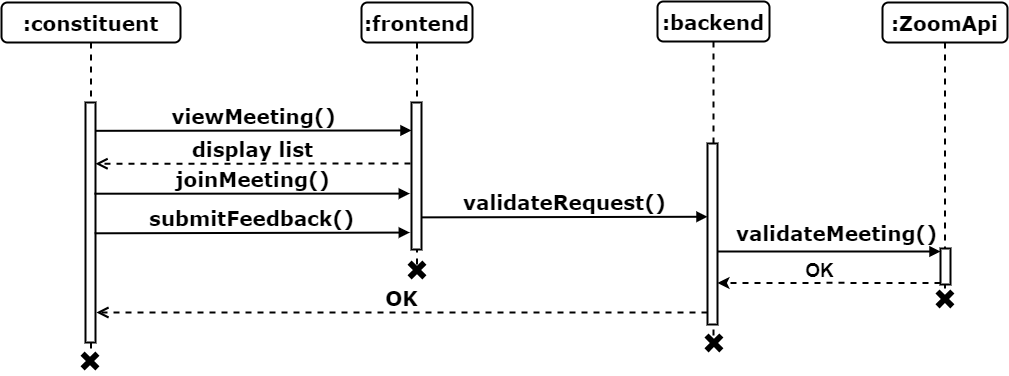

The diagram above was exported from draw.io. Its source (the exported page's mxGraphModel, read from the mxfile embedded in the PNG):
<mxGraphModel dx="1909" dy="1331" grid="0" gridSize="10" guides="1" tooltips="1" connect="1" arrows="1" fold="1" page="0" pageScale="1" pageWidth="1100" pageHeight="850" background="none" math="0" shadow="0">
  <root>
    <mxCell id="0" />
    <mxCell id="1" parent="0" />
    <mxCell id="2" value="viewMeeting()" style="html=1;verticalAlign=bottom;endArrow=block;labelBackgroundColor=none;fontFamily=Verdana;fontSize=20;edgeStyle=elbowEdgeStyle;elbow=vertical;strokeWidth=2;fontStyle=1;exitX=1.015;exitY=0.118;exitDx=0;exitDy=0;exitPerimeter=0;" edge="1" source="10" target="4" parent="1">
      <mxGeometry relative="1" as="geometry">
        <mxPoint x="71" y="3650" as="sourcePoint" />
        <mxPoint x="409" y="3654" as="targetPoint" />
      </mxGeometry>
    </mxCell>
    <mxCell id="3" value=":frontend" style="shape=umlLifeline;perimeter=lifelinePerimeter;whiteSpace=wrap;html=1;container=1;collapsible=0;recursiveResize=0;outlineConnect=0;rounded=1;shadow=0;comic=0;labelBackgroundColor=none;strokeWidth=2;fontFamily=Verdana;fontSize=20;align=center;fontStyle=1" vertex="1" parent="1">
      <mxGeometry x="360" y="3520" width="111" height="263" as="geometry" />
    </mxCell>
    <mxCell id="4" value="" style="html=1;points=[];perimeter=orthogonalPerimeter;rounded=0;shadow=0;comic=0;labelBackgroundColor=none;strokeWidth=2;fontFamily=Verdana;fontSize=20;align=center;fontStyle=1;whiteSpace=wrap;" vertex="1" parent="3">
      <mxGeometry x="50" y="100" width="10" height="147" as="geometry" />
    </mxCell>
    <mxCell id="5" value=":backend" style="shape=umlLifeline;perimeter=lifelinePerimeter;whiteSpace=wrap;html=1;container=1;collapsible=0;recursiveResize=0;outlineConnect=0;rounded=1;shadow=0;comic=0;labelBackgroundColor=none;strokeWidth=2;fontFamily=Verdana;fontSize=20;align=center;fontStyle=1" vertex="1" parent="1">
      <mxGeometry x="656" y="3519" width="112" height="336" as="geometry" />
    </mxCell>
    <mxCell id="6" value="" style="html=1;points=[];perimeter=orthogonalPerimeter;rounded=0;shadow=0;comic=0;labelBackgroundColor=none;strokeWidth=2;fontFamily=Verdana;fontSize=20;align=center;fontStyle=1;whiteSpace=wrap;" vertex="1" parent="5">
      <mxGeometry x="50" y="142" width="10" height="181" as="geometry" />
    </mxCell>
    <mxCell id="7" value="validateRequest()" style="html=1;verticalAlign=bottom;endArrow=block;labelBackgroundColor=none;fontFamily=Verdana;fontSize=20;edgeStyle=elbowEdgeStyle;elbow=vertical;strokeWidth=2;fontStyle=1;exitX=0.961;exitY=0.818;exitDx=0;exitDy=0;exitPerimeter=0;" edge="1" parent="5">
      <mxGeometry x="0.0004" relative="1" as="geometry">
        <mxPoint x="-236.38999999999987" y="215.8699999999999" as="sourcePoint" />
        <mxPoint x="50" y="215" as="targetPoint" />
        <Array as="points" />
        <mxPoint as="offset" />
      </mxGeometry>
    </mxCell>
    <mxCell id="8" value=":ZoomApi" style="shape=umlLifeline;perimeter=lifelinePerimeter;whiteSpace=wrap;html=1;container=1;collapsible=0;recursiveResize=0;outlineConnect=0;rounded=1;shadow=0;comic=0;labelBackgroundColor=none;strokeWidth=2;fontFamily=Verdana;fontSize=20;align=center;fontStyle=1" vertex="1" parent="1">
      <mxGeometry x="881" y="3520" width="125" height="292" as="geometry" />
    </mxCell>
    <mxCell id="9" value=":constituent" style="shape=umlLifeline;perimeter=lifelinePerimeter;whiteSpace=wrap;html=1;container=1;collapsible=0;recursiveResize=0;outlineConnect=0;rounded=1;shadow=0;comic=0;labelBackgroundColor=none;strokeWidth=2;fontFamily=Verdana;fontSize=20;align=center;fontStyle=1" vertex="1" parent="1">
      <mxGeometry y="3520" width="179" height="347" as="geometry" />
    </mxCell>
    <mxCell id="10" value="" style="html=1;points=[];perimeter=orthogonalPerimeter;rounded=0;shadow=0;comic=0;labelBackgroundColor=none;strokeWidth=2;fontFamily=Verdana;fontSize=20;align=center;fontStyle=1;whiteSpace=wrap;" vertex="1" parent="9">
      <mxGeometry x="84" y="100" width="10" height="240" as="geometry" />
    </mxCell>
    <mxCell id="11" value="" style="html=1;points=[];perimeter=orthogonalPerimeter;rounded=0;shadow=0;comic=0;labelBackgroundColor=none;strokeWidth=2;fontFamily=Verdana;fontSize=20;align=center;fontStyle=1;whiteSpace=wrap;" vertex="1" parent="1">
      <mxGeometry x="939" y="3766" width="10" height="36" as="geometry" />
    </mxCell>
    <mxCell id="12" value="validateMeeting()" style="html=1;verticalAlign=bottom;endArrow=block;labelBackgroundColor=none;fontFamily=Verdana;fontSize=20;edgeStyle=elbowEdgeStyle;elbow=vertical;strokeWidth=2;fontStyle=1;" edge="1" parent="1">
      <mxGeometry x="0.0629" y="4" relative="1" as="geometry">
        <mxPoint x="716" y="3769" as="sourcePoint" />
        <mxPoint x="939" y="3769" as="targetPoint" />
        <Array as="points">
          <mxPoint x="878" y="3769" />
        </Array>
        <mxPoint as="offset" />
      </mxGeometry>
    </mxCell>
    <mxCell id="13" value="" style="shape=cross;whiteSpace=wrap;html=1;fillColor=#000000;rotation=45;strokeWidth=2;fontSize=20;" vertex="1" parent="1">
      <mxGeometry x="406" y="3778" width="19" height="19" as="geometry" />
    </mxCell>
    <mxCell id="14" value="" style="shape=cross;whiteSpace=wrap;html=1;fillColor=#000000;rotation=45;strokeWidth=2;fontSize=20;" vertex="1" parent="1">
      <mxGeometry x="79" y="3869" width="19" height="19" as="geometry" />
    </mxCell>
    <mxCell id="15" value="" style="shape=cross;whiteSpace=wrap;html=1;fillColor=#000000;rotation=45;strokeWidth=2;fontSize=20;" vertex="1" parent="1">
      <mxGeometry x="933.9350288425444" y="3806.9350288425444" width="19" height="19" as="geometry" />
    </mxCell>
    <mxCell id="16" value="joinMeeting()" style="html=1;verticalAlign=bottom;endArrow=block;entryX=-0.17;entryY=0.28;labelBackgroundColor=none;fontFamily=Verdana;fontSize=20;edgeStyle=elbowEdgeStyle;elbow=vertical;strokeWidth=2;fontStyle=1;exitX=0.893;exitY=0.38;exitDx=0;exitDy=0;exitPerimeter=0;entryDx=0;entryDy=0;entryPerimeter=0;" edge="1" source="10" parent="1">
      <mxGeometry relative="1" as="geometry">
        <mxPoint x="73" y="3711.56" as="sourcePoint" />
        <mxPoint x="408.29999999999995" y="3710.2000000000003" as="targetPoint" />
      </mxGeometry>
    </mxCell>
    <mxCell id="17" value="" style="shape=cross;whiteSpace=wrap;html=1;fillColor=#000000;rotation=45;strokeWidth=2;fontSize=20;" vertex="1" parent="1">
      <mxGeometry x="702.9350288425444" y="3850.9350288425444" width="19" height="19" as="geometry" />
    </mxCell>
    <mxCell id="18" value="" style="group" vertex="1" connectable="0" parent="1">
      <mxGeometry x="716" y="3771" width="223" height="35" as="geometry" />
    </mxCell>
    <mxCell id="19" style="edgeStyle=orthogonalEdgeStyle;rounded=0;orthogonalLoop=1;jettySize=auto;html=1;entryX=1;entryY=0.259;entryDx=0;entryDy=0;entryPerimeter=0;strokeWidth=2;dashed=1;" edge="1" parent="18">
      <mxGeometry relative="1" as="geometry">
        <mxPoint x="223" y="29.40000000000009" as="sourcePoint" />
        <mxPoint y="29.440000000000055" as="targetPoint" />
        <Array as="points">
          <mxPoint x="112" y="29" />
        </Array>
      </mxGeometry>
    </mxCell>
    <mxCell id="20" value="&lt;b&gt;&lt;font style=&quot;font-size: 19px;&quot;&gt;OK&lt;/font&gt;&lt;/b&gt;" style="text;html=1;align=center;verticalAlign=middle;resizable=0;points=[];autosize=1;strokeColor=none;fillColor=none;" vertex="1" parent="18">
      <mxGeometry x="78" width="47" height="35" as="geometry" />
    </mxCell>
    <mxCell id="21" value="OK" style="html=1;verticalAlign=bottom;endArrow=open;dashed=1;endSize=8;labelBackgroundColor=none;fontFamily=Verdana;fontSize=20;edgeStyle=elbowEdgeStyle;elbow=vertical;strokeWidth=2;fontStyle=1;entryX=1.09;entryY=0.949;entryDx=0;entryDy=0;entryPerimeter=0;" edge="1" parent="1">
      <mxGeometry relative="1" as="geometry">
        <mxPoint x="94.90000000000009" y="3830.76" as="targetPoint" />
        <Array as="points">
          <mxPoint x="378" y="3830" />
        </Array>
        <mxPoint x="706" y="3830" as="sourcePoint" />
      </mxGeometry>
    </mxCell>
    <mxCell id="22" value="submitFeedback()" style="html=1;verticalAlign=bottom;endArrow=block;entryX=-0.17;entryY=0.28;labelBackgroundColor=none;fontFamily=Verdana;fontSize=20;edgeStyle=elbowEdgeStyle;elbow=vertical;strokeWidth=2;fontStyle=1;exitX=0.918;exitY=0.545;exitDx=0;exitDy=0;exitPerimeter=0;entryDx=0;entryDy=0;entryPerimeter=0;" edge="1" source="10" parent="1">
      <mxGeometry relative="1" as="geometry">
        <mxPoint x="73" y="3751.56" as="sourcePoint" />
        <mxPoint x="408.29999999999995" y="3750.2000000000003" as="targetPoint" />
      </mxGeometry>
    </mxCell>
    <mxCell id="23" value="display list" style="html=1;verticalAlign=bottom;endArrow=open;dashed=1;endSize=8;labelBackgroundColor=none;fontFamily=Verdana;fontSize=20;edgeStyle=elbowEdgeStyle;elbow=vertical;strokeWidth=2;fontStyle=1;entryX=1;entryY=0.211;entryDx=0;entryDy=0;entryPerimeter=0;exitX=0.01;exitY=0.129;exitDx=0;exitDy=0;exitPerimeter=0;" edge="1" parent="1">
      <mxGeometry relative="1" as="geometry">
        <mxPoint x="94" y="3680.64" as="targetPoint" />
        <Array as="points">
          <mxPoint x="245.9000000000001" y="3681.265" />
        </Array>
        <mxPoint x="409" y="3681" as="sourcePoint" />
      </mxGeometry>
    </mxCell>
  </root>
</mxGraphModel>